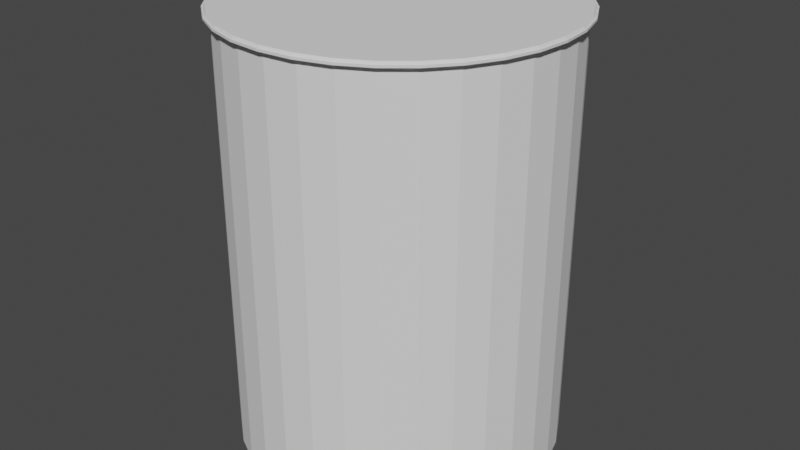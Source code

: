# Source: OilBarrel_1.blend  (saved by Blender 3.5.10; exported with 4.5.12 LTS)
import bpy
from mathutils import Matrix  # noqa: F401  (used for matrix-valued properties, if any)

bpy.ops.wm.read_factory_settings(use_empty=True)
scene = bpy.context.scene
scene.name = 'Scene'

# ---- collections
col_collection = bpy.data.collections.new('Collection'); scene.collection.children.link(col_collection)

# ---- world
world_world = bpy.data.worlds.new('World'); scene.world = world_world
world_world.use_nodes = True; world_world.node_tree.nodes.clear()
_N = world_world.node_tree.nodes; _L = world_world.node_tree.links
n0 = _N.new('ShaderNodeOutputWorld'); n0.name = 'World Output'; n0.location = (300, 300)
n1 = _N.new('ShaderNodeBackground'); n1.name = 'Background'; n1.location = (10, 300)
n1.inputs[0].default_value = (0.05088, 0.05088, 0.05088, 1.0)
_L.new(n1.outputs[0], n0.inputs[0])
n0.is_active_output = True
world_world.color = (0.05088, 0.05088, 0.05088)
world_world.use_sun_shadow = False
world_world.sun_shadow_jitter_overblur = 0.0

# ---- meshes
me_cylinder_002 = bpy.data.meshes.new('Cylinder.002')
me_cylinder_002.from_pydata([(0.0, 0.0, -1.0), (0.0, 0.0, 1.0), (0.0, 1.0, -1.0), (0.0, 1.0, 1.0), (0.1951, 0.9808, -1.0), (0.1951, 0.9808, 1.0), (0.3827, 0.9239, -1.0), (0.3827, 0.9239, 1.0), (0.5556, 0.8315, -1.0), (0.5556, 0.8315, 1.0), (0.7071, 0.7071, -1.0), (0.7071, 0.7071, 1.0), (0.8315, 0.5556, -1.0), (0.8315, 0.5556, 1.0), (0.9239, 0.3827, -1.0), (0.9239, 0.3827, 1.0), (0.9808, 0.1951, -1.0), (0.9808, 0.1951, 1.0), (1.0, 0.0, -1.0), (1.0, 0.0, 1.0), (0.9808, -0.1951, -1.0), (0.9808, -0.1951, 1.0), (0.9239, -0.3827, -1.0), (0.9239, -0.3827, 1.0), (0.8315, -0.5556, -1.0), (0.8315, -0.5556, 1.0), (0.7071, -0.7071, -1.0), (0.7071, -0.7071, 1.0), (0.5556, -0.8315, -1.0), (0.5556, -0.8315, 1.0), (0.3827, -0.9239, -1.0), (0.3827, -0.9239, 1.0), (0.1951, -0.9808, -1.0), (0.1951, -0.9808, 1.0), (0.0, -1.0, -1.0), (0.0, -1.0, 1.0), (-0.1951, -0.9808, -1.0), (-0.1951, -0.9808, 1.0), (-0.3827, -0.9239, -1.0), (-0.3827, -0.9239, 1.0), (-0.5556, -0.8315, -1.0), (-0.5556, -0.8315, 1.0), (-0.7071, -0.7071, -1.0), (-0.7071, -0.7071, 1.0), (-0.8315, -0.5556, -1.0), (-0.8315, -0.5556, 1.0), (-0.9239, -0.3827, -1.0), (-0.9239, -0.3827, 1.0), (-0.9808, -0.1951, -1.0), (-0.9808, -0.1951, 1.0), (-1.0, 0.0, -1.0), (-1.0, 0.0, 1.0), (-0.9808, 0.1951, -1.0), (-0.9808, 0.1951, 1.0), (-0.9239, 0.3827, -1.0), (-0.9239, 0.3827, 1.0), (-0.8315, 0.5556, -1.0), (-0.8315, 0.5556, 1.0), (-0.7071, 0.7071, -1.0), (-0.7071, 0.7071, 1.0), (-0.5556, 0.8315, -1.0), (-0.5556, 0.8315, 1.0), (-0.3827, 0.9239, -1.0), (-0.3827, 0.9239, 1.0), (-0.1951, 0.9808, -1.0), (-0.1951, 0.9808, 1.0), (0.0, 1.0, 0.9708), (0.1951, 0.9808, 0.9708), (0.3827, 0.9239, 0.9708), (0.5556, 0.8315, 0.9708), (0.7071, 0.7071, 0.9708), (0.8315, 0.5556, 0.9708), (0.9239, 0.3827, 0.9708), (0.9808, 0.1951, 0.9708), (1.0, 0.0, 0.9708), (0.9808, -0.1951, 0.9708), (0.9239, -0.3827, 0.9708), (0.8315, -0.5556, 0.9708), (0.7071, -0.7071, 0.9708), (0.5556, -0.8315, 0.9708), (0.3827, -0.9239, 0.9708), (0.1951, -0.9808, 0.9708), (0.0, -1.0, 0.9708), (-0.1951, -0.9808, 0.9708), (-0.3827, -0.9239, 0.9708), (-0.5556, -0.8315, 0.9708), (-0.7071, -0.7071, 0.9708), (-0.8315, -0.5556, 0.9708), (-0.9239, -0.3827, 0.9708), (-0.9808, -0.1951, 0.9708), (-1.0, 0.0, 0.9708), (-0.9808, 0.1951, 0.9708), (-0.9239, 0.3827, 0.9708), (-0.8315, 0.5556, 0.9708), (-0.7071, 0.7071, 0.9708), (-0.5556, 0.8315, 0.9708), (-0.3827, 0.9239, 0.9708), (-0.1951, 0.9808, 0.9708), (-0.7693, -0.6313, -1.0), (-0.7693, -0.6313, 1.0), (-0.7693, -0.6313, 0.9708), (0.1988, 0.9997, 1.0), (0.2028, 1.02, 0.9799), (0.0, 1.039, 0.9799), (0.0, 1.019, 1.0), (0.0, 1.039, 0.9909), (0.0, 1.019, 0.9708), (0.3901, 0.9417, 1.0), (0.3978, 0.9604, 0.9799), (0.5663, 0.8475, 1.0), (0.5775, 0.8643, 0.9799), (0.7207, 0.7207, 1.0), (0.735, 0.735, 0.9799), (0.8475, 0.5663, 1.0), (0.8643, 0.5775, 0.9799), (0.9417, 0.3901, 1.0), (0.9604, 0.3978, 0.9799), (0.9997, 0.1988, 1.0), (1.02, 0.2028, 0.9799), (1.019, 0.0, 1.0), (1.039, 0.0, 0.9799), (0.9997, -0.1988, 1.0), (1.02, -0.2028, 0.9799), (0.9417, -0.3901, 1.0), (0.9604, -0.3978, 0.9799), (0.8475, -0.5663, 1.0), (0.8643, -0.5775, 0.9799), (0.7207, -0.7207, 1.0), (0.735, -0.735, 0.9799), (0.5663, -0.8475, 1.0), (0.5775, -0.8643, 0.9799), (0.3901, -0.9417, 1.0), (0.3978, -0.9604, 0.9799), (0.1988, -0.9997, 1.0), (0.2028, -1.02, 0.9799), (0.0, -1.019, 1.0), (0.0, -1.039, 0.9799), (-0.1988, -0.9997, 1.0), (-0.2028, -1.02, 0.9799), (-0.3901, -0.9417, 1.0), (-0.3978, -0.9604, 0.9799), (-0.5663, -0.8475, 1.0), (-0.5775, -0.8643, 0.9799), (-0.7207, -0.7207, 1.0), (-0.735, -0.735, 0.9799), (-0.7843, -0.6436, 1.0), (-0.7998, -0.6564, 0.9799), (-0.9417, -0.3901, 1.0), (-0.9604, -0.3978, 0.9799), (-0.8643, -0.5775, 0.9799), (-0.8475, -0.5663, 1.0), (-0.9997, -0.1988, 1.0), (-1.02, -0.2028, 0.9799), (-1.019, 0.0, 1.0), (-1.039, 0.0, 0.9799), (-0.9997, 0.1988, 1.0), (-1.02, 0.2028, 0.9799), (-0.9417, 0.3901, 1.0), (-0.9604, 0.3978, 0.9799), (-0.8475, 0.5663, 1.0), (-0.8643, 0.5775, 0.9799), (-0.7207, 0.7207, 1.0), (-0.735, 0.735, 0.9799), (-0.5663, 0.8475, 1.0), (-0.5775, 0.8643, 0.9799), (-0.3901, 0.9417, 1.0), (-0.3978, 0.9604, 0.9799), (-0.1988, 0.9997, 1.0), (-0.2028, 1.02, 0.9799), (0.1988, 0.9997, 0.9708), (0.2028, 1.02, 0.9909), (0.3901, 0.9417, 0.9708), (0.3978, 0.9604, 0.9909), (0.5663, 0.8475, 0.9708), (0.5775, 0.8643, 0.9909), (0.7207, 0.7207, 0.9708), (0.735, 0.735, 0.9909), (0.8475, 0.5663, 0.9708), (0.8643, 0.5775, 0.9909), (0.9417, 0.3901, 0.9708), (0.9604, 0.3978, 0.9909), (0.9997, 0.1988, 0.9708), (1.02, 0.2028, 0.9909), (1.019, 0.0, 0.9708), (1.039, 0.0, 0.9909), (0.9997, -0.1988, 0.9708), (1.02, -0.2028, 0.9909), (0.9417, -0.3901, 0.9708), (0.9604, -0.3978, 0.9909), (0.8475, -0.5663, 0.9708), (0.8643, -0.5775, 0.9909), (0.7207, -0.7207, 0.9708), (0.735, -0.735, 0.9909), (0.5663, -0.8475, 0.9708), (0.5775, -0.8643, 0.9909), (0.3901, -0.9417, 0.9708), (0.3978, -0.9604, 0.9909), (0.1988, -0.9997, 0.9708), (0.2028, -1.02, 0.9909), (0.0, -1.019, 0.9708), (0.0, -1.039, 0.9909), (-0.1988, -0.9997, 0.9708), (-0.2028, -1.02, 0.9909), (-0.3901, -0.9417, 0.9708), (-0.3978, -0.9604, 0.9909), (-0.5663, -0.8475, 0.9708), (-0.5775, -0.8643, 0.9909), (-0.735, -0.735, 0.9909), (-0.7207, -0.7207, 0.9708), (-0.8475, -0.5663, 0.9708), (-0.8643, -0.5775, 0.9909), (-0.9417, -0.3901, 0.9708), (-0.9604, -0.3978, 0.9909), (-0.9997, -0.1988, 0.9708), (-1.02, -0.2028, 0.9909), (-1.019, 0.0, 0.9708), (-1.039, 0.0, 0.9909), (-0.9997, 0.1988, 0.9708), (-1.02, 0.2028, 0.9909), (-0.9417, 0.3901, 0.9708), (-0.9604, 0.3978, 0.9909), (-0.8475, 0.5663, 0.9708), (-0.8643, 0.5775, 0.9909), (-0.7207, 0.7207, 0.9708), (-0.735, 0.735, 0.9909), (-0.5663, 0.8475, 0.9708), (-0.5775, 0.8643, 0.9909), (-0.3901, 0.9417, 0.9708), (-0.3978, 0.9604, 0.9909), (-0.1988, 0.9997, 0.9708), (-0.2028, 1.02, 0.9909), (-0.7843, -0.6436, 0.9708), (-0.7998, -0.6564, 0.9909), (0.1951, 0.9808, -0.0146), (0.3827, 0.9239, -0.0146), (0.5556, 0.8315, -0.0146), (0.7071, 0.7071, -0.0146), (0.8315, 0.5556, -0.0146), (0.9239, 0.3827, -0.0146), (0.9808, 0.1951, -0.0146), (1.0, 0.0, -0.0146), (0.9808, -0.1951, -0.0146), (0.9239, -0.3827, -0.0146), (0.8315, -0.5556, -0.0146), (0.7071, -0.7071, -0.0146), (0.5556, -0.8315, -0.0146), (0.3827, -0.9239, -0.0146), (0.1951, -0.9808, -0.0146), (0.0, -1.0, -0.0146), (-0.1951, -0.9808, -0.0146), (-0.3827, -0.9239, -0.0146), (-0.5556, -0.8315, -0.0146), (-0.7071, -0.7071, -0.0146), (-0.8315, -0.5556, -0.0146), (-0.9239, -0.3827, -0.0146), (-0.9808, -0.1951, -0.0146), (-1.0, 0.0, -0.0146), (-0.9808, 0.1951, -0.0146), (-0.9239, 0.3827, -0.0146), (-0.8315, 0.5556, -0.0146), (-0.7071, 0.7071, -0.0146), (-0.5556, 0.8315, -0.0146), (-0.3827, 0.9239, -0.0146), (-0.1951, 0.9808, -0.0146), (0.0, 1.0, -0.0146), (-0.7693, -0.6313, -0.0146)], [], [(0, 2, 4), (1, 5, 3), (180, 116, 118, 182), (0, 4, 6), (1, 7, 5), (0, 6, 8), (1, 9, 7), (72, 71, 177, 179), (0, 8, 10), (1, 11, 9), (67, 66, 106, 169), (0, 10, 12), (1, 13, 11), (190, 126, 128, 192), (0, 12, 14), (1, 15, 13), (73, 72, 179, 181), (0, 14, 16), (1, 17, 15), (200, 136, 138, 202), (0, 16, 18), (1, 19, 17), (74, 73, 181, 183), (0, 18, 20), (1, 21, 19), (75, 74, 183, 185), (0, 20, 22), (1, 23, 21), (212, 148, 152, 214), (0, 22, 24), (1, 25, 23), (76, 75, 185, 187), (0, 24, 26), (1, 27, 25), (170, 102, 108, 172), (0, 26, 28), (1, 29, 27), (220, 158, 160, 222), (0, 28, 30), (1, 31, 29), (178, 114, 116, 180), (0, 30, 32), (1, 33, 31), (77, 76, 187, 189), (0, 32, 34), (1, 35, 33), (188, 124, 126, 190), (0, 34, 36), (1, 37, 35), (78, 77, 189, 191), (0, 36, 38), (1, 39, 37), (198, 134, 136, 200), (0, 38, 40), (1, 41, 39), (79, 78, 191, 193), (0, 40, 42), (1, 43, 41), (230, 168, 103, 105), (0, 42, 98, 44), (1, 45, 99, 43), (80, 79, 193, 195), (0, 44, 46), (1, 47, 45), (207, 144, 146, 232), (0, 46, 48), (1, 49, 47), (81, 80, 195, 197), (0, 48, 50), (1, 51, 49), (218, 156, 158, 220), (0, 50, 52), (1, 53, 51), (176, 112, 114, 178), (0, 52, 54), (1, 55, 53), (82, 81, 197, 199), (0, 54, 56), (1, 57, 55), (228, 166, 168, 230), (0, 56, 58), (1, 59, 57), (186, 122, 124, 188), (0, 58, 60), (1, 61, 59), (83, 82, 199, 201), (0, 60, 62), (1, 63, 61), (84, 83, 201, 203), (0, 62, 64), (1, 65, 63), (196, 132, 134, 198), (0, 64, 2), (1, 3, 65), (85, 84, 203, 205), (263, 97, 66, 264), (262, 96, 97, 263), (261, 95, 96, 262), (260, 94, 95, 261), (259, 93, 94, 260), (258, 92, 93, 259), (257, 91, 92, 258), (256, 90, 91, 257), (255, 89, 90, 256), (254, 88, 89, 255), (253, 87, 88, 254), (265, 100, 87, 253), (251, 85, 86, 252), (250, 84, 85, 251), (249, 83, 84, 250), (248, 82, 83, 249), (247, 81, 82, 248), (246, 80, 81, 247), (245, 79, 80, 246), (244, 78, 79, 245), (243, 77, 78, 244), (242, 76, 77, 243), (241, 75, 76, 242), (240, 74, 75, 241), (239, 73, 74, 240), (238, 72, 73, 239), (237, 71, 72, 238), (236, 70, 71, 237), (235, 69, 70, 236), (234, 68, 69, 235), (233, 67, 68, 234), (264, 66, 67, 233), (252, 86, 100, 265), (206, 142, 144, 207), (65, 3, 104, 167), (105, 103, 102, 170), (9, 11, 111, 109), (11, 13, 113, 111), (13, 15, 115, 113), (15, 17, 117, 115), (17, 19, 119, 117), (19, 21, 121, 119), (21, 23, 123, 121), (23, 25, 125, 123), (25, 27, 127, 125), (27, 29, 129, 127), (29, 31, 131, 129), (31, 33, 133, 131), (33, 35, 135, 133), (35, 37, 137, 135), (37, 39, 139, 137), (39, 41, 141, 139), (41, 43, 143, 141), (43, 99, 145, 143), (47, 49, 151, 147), (49, 51, 153, 151), (210, 149, 148, 212), (51, 53, 155, 153), (53, 55, 157, 155), (55, 57, 159, 157), (57, 59, 161, 159), (59, 61, 163, 161), (61, 63, 165, 163), (63, 65, 167, 165), (68, 67, 169, 171), (66, 97, 229, 106), (99, 45, 150, 145), (222, 160, 162, 224), (71, 70, 175, 177), (97, 96, 227, 229), (3, 5, 101, 104), (45, 47, 147, 150), (70, 69, 173, 175), (96, 95, 225, 227), (69, 68, 171, 173), (202, 138, 140, 204), (95, 94, 223, 225), (7, 9, 109, 107), (192, 128, 130, 194), (94, 93, 221, 223), (93, 92, 219, 221), (182, 118, 120, 184), (224, 162, 164, 226), (232, 146, 149, 210), (92, 91, 217, 219), (172, 108, 110, 174), (214, 152, 154, 216), (88, 87, 209, 211), (91, 90, 215, 217), (204, 140, 142, 206), (90, 89, 213, 215), (87, 100, 231, 209), (194, 130, 132, 196), (89, 88, 211, 213), (184, 120, 122, 186), (226, 164, 166, 228), (100, 86, 208, 231), (174, 110, 112, 176), (216, 154, 156, 218), (86, 85, 205, 208), (102, 103, 104, 101), (108, 102, 101, 107), (110, 108, 107, 109), (112, 110, 109, 111), (114, 112, 111, 113), (116, 114, 113, 115), (118, 116, 115, 117), (120, 118, 117, 119), (122, 120, 119, 121), (124, 122, 121, 123), (126, 124, 123, 125), (128, 126, 125, 127), (130, 128, 127, 129), (132, 130, 129, 131), (134, 132, 131, 133), (136, 134, 133, 135), (138, 136, 135, 137), (140, 138, 137, 139), (142, 140, 139, 141), (144, 142, 141, 143), (146, 144, 143, 145), (148, 149, 150, 147), (152, 148, 147, 151), (154, 152, 151, 153), (156, 154, 153, 155), (158, 156, 155, 157), (160, 158, 157, 159), (162, 160, 159, 161), (164, 162, 161, 163), (166, 164, 163, 165), (168, 166, 165, 167), (103, 168, 167, 104), (230, 105, 106, 229), (228, 230, 229, 227), (226, 228, 227, 225), (224, 226, 225, 223), (222, 224, 223, 221), (220, 222, 221, 219), (218, 220, 219, 217), (216, 218, 217, 215), (214, 216, 215, 213), (212, 214, 213, 211), (210, 212, 211, 209), (232, 210, 209, 231), (206, 207, 208, 205), (204, 206, 205, 203), (202, 204, 203, 201), (200, 202, 201, 199), (198, 200, 199, 197), (196, 198, 197, 195), (194, 196, 195, 193), (192, 194, 193, 191), (190, 192, 191, 189), (188, 190, 189, 187), (186, 188, 187, 185), (184, 186, 185, 183), (182, 184, 183, 181), (180, 182, 181, 179), (178, 180, 179, 177), (176, 178, 177, 175), (174, 176, 175, 173), (172, 174, 173, 171), (170, 172, 171, 169), (105, 170, 169, 106), (149, 146, 145, 150), (207, 232, 231, 208), (5, 7, 107, 101), (42, 252, 265, 98), (2, 264, 233, 4), (4, 233, 234, 6), (6, 234, 235, 8), (8, 235, 236, 10), (10, 236, 237, 12), (12, 237, 238, 14), (14, 238, 239, 16), (16, 239, 240, 18), (18, 240, 241, 20), (20, 241, 242, 22), (22, 242, 243, 24), (24, 243, 244, 26), (26, 244, 245, 28), (28, 245, 246, 30), (30, 246, 247, 32), (32, 247, 248, 34), (34, 248, 249, 36), (36, 249, 250, 38), (38, 250, 251, 40), (40, 251, 252, 42), (98, 265, 253, 44), (44, 253, 254, 46), (46, 254, 255, 48), (48, 255, 256, 50), (50, 256, 257, 52), (52, 257, 258, 54), (54, 258, 259, 56), (56, 259, 260, 58), (58, 260, 261, 60), (60, 261, 262, 62), (62, 262, 263, 64), (64, 263, 264, 2)])
_uv = me_cylinder_002.uv_layers.new(name='UVMap')
_uv.uv.foreach_set('vector', [0.75, 0.25, 0.75, 0.49, 0.7968, 0.4854, 0.25, 0.25, 0.2968, 0.4854, 0.25, 0.49, 0.8125, 0.9977, 0.8125, 0.995, 0.7812, 0.995, 0.7812, 0.9977, 0.75, 0.25, 0.7968, 0.4854, 0.8418, 0.4717, 0.25, 0.25, 0.3418, 0.4717, 0.2968, 0.4854, 0.75, 0.25, 0.8418, 0.4717, 0.8833, 0.4496, 0.25, 0.25, 0.3833, 0.4496, 0.3418, 0.4717, 0.8125, 0.9927, 0.8438, 0.9927, 0.8438, 0.9927, 0.8125, 0.9927, 0.75, 0.25, 0.8833, 0.4496, 0.9197, 0.4197, 0.25, 0.25, 0.4197, 0.4197, 0.3833, 0.4496, 0.9688, 0.9927, 1.0, 0.9927, 1.0, 0.9927, 0.9688, 0.9927, 0.75, 0.25, 0.9197, 0.4197, 0.9496, 0.3833, 0.25, 0.25, 0.4496, 0.3833, 0.4197, 0.4197, 0.6562, 0.9977, 0.6562, 0.995, 0.625, 0.995, 0.625, 0.9977, 0.75, 0.25, 0.9496, 0.3833, 0.9717, 0.3418, 0.25, 0.25, 0.4717, 0.3418, 0.4496, 0.3833, 0.7812, 0.9927, 0.8125, 0.9927, 0.8125, 0.9927, 0.7812, 0.9927, 0.75, 0.25, 0.9717, 0.3418, 0.9854, 0.2968, 0.25, 0.25, 0.4854, 0.2968, 0.4717, 0.3418, 0.5, 0.9977, 0.5, 0.995, 0.4688, 0.995, 0.4688, 0.9977, 0.75, 0.25, 0.9854, 0.2968, 0.99, 0.25, 0.25, 0.25, 0.49, 0.25, 0.4854, 0.2968, 0.75, 0.9927, 0.7812, 0.9927, 0.7812, 0.9927, 0.75, 0.9927, 0.75, 0.25, 0.99, 0.25, 0.9854, 0.2032, 0.25, 0.25, 0.4854, 0.2032, 0.49, 0.25, 0.7188, 0.9927, 0.75, 0.9927, 0.75, 0.9927, 0.7188, 0.9927, 0.75, 0.25, 0.9854, 0.2032, 0.9717, 0.1582, 0.25, 0.25, 0.4717, 0.1582, 0.4854, 0.2032, 0.3125, 0.9977, 0.3125, 0.995, 0.2812, 0.995, 0.2812, 0.9977, 0.75, 0.25, 0.9717, 0.1582, 0.9496, 0.1167, 0.25, 0.25, 0.4496, 0.1167, 0.4717, 0.1582, 0.6875, 0.9927, 0.7188, 0.9927, 0.7188, 0.9927, 0.6875, 0.9927, 0.75, 0.25, 0.9496, 0.1167, 0.9197, 0.08029, 0.25, 0.25, 0.4197, 0.08029, 0.4496, 0.1167, 0.9688, 0.9977, 0.9687, 0.995, 0.9375, 0.995, 0.9375, 0.9977, 0.75, 0.25, 0.9197, 0.08029, 0.8833, 0.05045, 0.25, 0.25, 0.3833, 0.05045, 0.4197, 0.08029, 0.1875, 0.9977, 0.1875, 0.995, 0.1562, 0.995, 0.1562, 0.9977, 0.75, 0.25, 0.8833, 0.05045, 0.8418, 0.02827, 0.25, 0.25, 0.3418, 0.02827, 0.3833, 0.05045, 0.8438, 0.9977, 0.8437, 0.995, 0.8125, 0.995, 0.8125, 0.9977, 0.75, 0.25, 0.8418, 0.02827, 0.7968, 0.01461, 0.25, 0.25, 0.2968, 0.01461, 0.3418, 0.02827, 0.6562, 0.9927, 0.6875, 0.9927, 0.6875, 0.9927, 0.6562, 0.9927, 0.75, 0.25, 0.7968, 0.01461, 0.75, 0.01, 0.25, 0.25, 0.25, 0.01, 0.2968, 0.01461, 0.6875, 0.9977, 0.6875, 0.995, 0.6562, 0.995, 0.6562, 0.9977, 0.75, 0.25, 0.75, 0.01, 0.7032, 0.01461, 0.25, 0.25, 0.2032, 0.01461, 0.25, 0.01, 0.625, 0.9927, 0.6562, 0.9927, 0.6562, 0.9927, 0.625, 0.9927, 0.75, 0.25, 0.7032, 0.01461, 0.6582, 0.02827, 0.25, 0.25, 0.1582, 0.02827, 0.2032, 0.01461, 0.5312, 0.9977, 0.5312, 0.995, 0.5, 0.995, 0.5, 0.9977, 0.75, 0.25, 0.6582, 0.02827, 0.6167, 0.05045, 0.25, 0.25, 0.1167, 0.05045, 0.1582, 0.02827, 0.5938, 0.9927, 0.625, 0.9927, 0.625, 0.9927, 0.5938, 0.9927, 0.75, 0.25, 0.6167, 0.05045, 0.5803, 0.08029, 0.25, 0.25, 0.08029, 0.08029, 0.1167, 0.05045, 0.03125, 0.9977, 0.03125, 0.995, 0.0, 0.995, 0.0, 0.9977, 0.75, 0.25, 0.5803, 0.08029, 0.5654, 0.09848, 0.5504, 0.1167, 0.25, 0.25, 0.05045, 0.1167, 0.06537, 0.09848, 0.08029, 0.08029, 0.5625, 0.9927, 0.5938, 0.9927, 0.5938, 0.9927, 0.5625, 0.9927, 0.75, 0.25, 0.5504, 0.1167, 0.5283, 0.1582, 0.25, 0.25, 0.02827, 0.1582, 0.05045, 0.1167, 0.375, 0.9977, 0.375, 0.995, 0.3594, 0.995, 0.3594, 0.9977, 0.75, 0.25, 0.5283, 0.1582, 0.5146, 0.2032, 0.25, 0.25, 0.01461, 0.2032, 0.02827, 0.1582, 0.5312, 0.9927, 0.5625, 0.9927, 0.5625, 0.9927, 0.5312, 0.9927, 0.75, 0.25, 0.5146, 0.2032, 0.51, 0.25, 0.25, 0.25, 0.01, 0.25, 0.01461, 0.2032, 0.2188, 0.9977, 0.2188, 0.995, 0.1875, 0.995, 0.1875, 0.9977, 0.75, 0.25, 0.51, 0.25, 0.5146, 0.2968, 0.25, 0.25, 0.01461, 0.2968, 0.01, 0.25, 0.875, 0.9977, 0.875, 0.995, 0.8438, 0.995, 0.8437, 0.9977, 0.75, 0.25, 0.5146, 0.2968, 0.5283, 0.3418, 0.25, 0.25, 0.02827, 0.3418, 0.01461, 0.2968, 0.5, 0.9927, 0.5312, 0.9927, 0.5312, 0.9927, 0.5, 0.9927, 0.75, 0.25, 0.5283, 0.3418, 0.5504, 0.3833, 0.25, 0.25, 0.05045, 0.3833, 0.02827, 0.3418, 0.0625, 0.9977, 0.0625, 0.995, 0.03125, 0.995, 0.03125, 0.9977, 0.75, 0.25, 0.5504, 0.3833, 0.5803, 0.4197, 0.25, 0.25, 0.08029, 0.4197, 0.05045, 0.3833, 0.7188, 0.9977, 0.7188, 0.995, 0.6875, 0.995, 0.6875, 0.9977, 0.75, 0.25, 0.5803, 0.4197, 0.6167, 0.4496, 0.25, 0.25, 0.1167, 0.4496, 0.08029, 0.4197, 0.4688, 0.9927, 0.5, 0.9927, 0.5, 0.9927, 0.4688, 0.9927, 0.75, 0.25, 0.6167, 0.4496, 0.6582, 0.4717, 0.25, 0.25, 0.1582, 0.4717, 0.1167, 0.4496, 0.4375, 0.9927, 0.4688, 0.9927, 0.4688, 0.9927, 0.4375, 0.9927, 0.75, 0.25, 0.6582, 0.4717, 0.7032, 0.4854, 0.25, 0.25, 0.2032, 0.4854, 0.1582, 0.4717, 0.5625, 0.9977, 0.5625, 0.995, 0.5312, 0.995, 0.5312, 0.9977, 0.75, 0.25, 0.7032, 0.4854, 0.75, 0.49, 0.25, 0.25, 0.25, 0.49, 0.2032, 0.4854, 0.4062, 0.9927, 0.4375, 0.9927, 0.4375, 0.9927, 0.4062, 0.9927, 0.03125, 0.7463, 0.03125, 0.9927, 0.0, 0.9927, 0.0, 0.7463, 0.0625, 0.7463, 0.0625, 0.9927, 0.03125, 0.9927, 0.03125, 0.7463, 0.09375, 0.7463, 0.09375, 0.9927, 0.0625, 0.9927, 0.0625, 0.7463, 0.125, 0.7463, 0.125, 0.9927, 0.09375, 0.9927, 0.09375, 0.7463, 0.1562, 0.7463, 0.1562, 0.9927, 0.125, 0.9927, 0.125, 0.7463, 0.1875, 0.7463, 0.1875, 0.9927, 0.1562, 0.9927, 0.1562, 0.7463, 0.2188, 0.7463, 0.2188, 0.9927, 0.1875, 0.9927, 0.1875, 0.7463, 0.25, 0.7463, 0.25, 0.9927, 0.2188, 0.9927, 0.2188, 0.7463, 0.2812, 0.7463, 0.2812, 0.9927, 0.25, 0.9927, 0.25, 0.7463, 0.3125, 0.7463, 0.3125, 0.9927, 0.2812, 0.9927, 0.2812, 0.7463, 0.3438, 0.7463, 0.3438, 0.9927, 0.3125, 0.9927, 0.3125, 0.7463, 0.3594, 0.7463, 0.3594, 0.9927, 0.3438, 0.9927, 0.3438, 0.7463, 0.4062, 0.7463, 0.4062, 0.9927, 0.375, 0.9927, 0.375, 0.7463, 0.4375, 0.7463, 0.4375, 0.9927, 0.4062, 0.9927, 0.4062, 0.7463, 0.4688, 0.7463, 0.4688, 0.9927, 0.4375, 0.9927, 0.4375, 0.7463, 0.5, 0.7463, 0.5, 0.9927, 0.4688, 0.9927, 0.4688, 0.7463, 0.5312, 0.7463, 0.5312, 0.9927, 0.5, 0.9927, 0.5, 0.7463, 0.5625, 0.7463, 0.5625, 0.9927, 0.5312, 0.9927, 0.5312, 0.7463, 0.5938, 0.7463, 0.5938, 0.9927, 0.5625, 0.9927, 0.5625, 0.7463, 0.625, 0.7463, 0.625, 0.9927, 0.5938, 0.9927, 0.5938, 0.7463, 0.6562, 0.7463, 0.6562, 0.9927, 0.625, 0.9927, 0.625, 0.7463, 0.6875, 0.7463, 0.6875, 0.9927, 0.6562, 0.9927, 0.6562, 0.7463, 0.7188, 0.7463, 0.7188, 0.9927, 0.6875, 0.9927, 0.6875, 0.7463, 0.75, 0.7463, 0.75, 0.9927, 0.7188, 0.9927, 0.7188, 0.7463, 0.7812, 0.7463, 0.7812, 0.9927, 0.75, 0.9927, 0.75, 0.7463, 0.8125, 0.7463, 0.8125, 0.9927, 0.7812, 0.9927, 0.7812, 0.7463, 0.8438, 0.7463, 0.8438, 0.9927, 0.8125, 0.9927, 0.8125, 0.7463, 0.875, 0.7463, 0.875, 0.9927, 0.8438, 0.9927, 0.8438, 0.7463, 0.9062, 0.7463, 0.9062, 0.9927, 0.875, 0.9927, 0.875, 0.7463, 0.9375, 0.7463, 0.9375, 0.9927, 0.9062, 0.9927, 0.9062, 0.7463, 0.9688, 0.7463, 0.9688, 0.9927, 0.9375, 0.9927, 0.9375, 0.7463, 1.0, 0.7463, 1.0, 0.9927, 0.9688, 0.9927, 0.9688, 0.7463, 0.375, 0.7463, 0.375, 0.9927, 0.3594, 0.9927, 0.3594, 0.7463, 0.4062, 0.9977, 0.4062, 0.995, 0.375, 0.995, 0.375, 0.9977, 0.2032, 0.4854, 0.25, 0.49, 0.25, 0.49, 0.2032, 0.4854, 1.0, 0.9977, 1.0, 0.995, 0.9688, 0.995, 0.9687, 0.9977, 0.3833, 0.4496, 0.4197, 0.4197, 0.4197, 0.4197, 0.3833, 0.4496, 0.4197, 0.4197, 0.4496, 0.3833, 0.4496, 0.3833, 0.4197, 0.4197, 0.4496, 0.3833, 0.4717, 0.3418, 0.4717, 0.3418, 0.4496, 0.3833, 0.4717, 0.3418, 0.4854, 0.2968, 0.4854, 0.2968, 0.4717, 0.3418, 0.4854, 0.2968, 0.49, 0.25, 0.49, 0.25, 0.4854, 0.2968, 0.49, 0.25, 0.4854, 0.2032, 0.4854, 0.2032, 0.49, 0.25, 0.4854, 0.2032, 0.4717, 0.1582, 0.4717, 0.1582, 0.4854, 0.2032, 0.4717, 0.1582, 0.4496, 0.1167, 0.4496, 0.1167, 0.4717, 0.1582, 0.4496, 0.1167, 0.4197, 0.08029, 0.4197, 0.08029, 0.4496, 0.1167, 0.4197, 0.08029, 0.3833, 0.05045, 0.3833, 0.05045, 0.4197, 0.08029, 0.3833, 0.05045, 0.3418, 0.02827, 0.3418, 0.02827, 0.3833, 0.05045, 0.3418, 0.02827, 0.2968, 0.01461, 0.2968, 0.01461, 0.3418, 0.02827, 0.2968, 0.01461, 0.25, 0.01, 0.25, 0.01, 0.2968, 0.01461, 0.25, 0.01, 0.2032, 0.01461, 0.2032, 0.01461, 0.25, 0.01, 0.2032, 0.01461, 0.1582, 0.02827, 0.1582, 0.02827, 0.2032, 0.01461, 0.1582, 0.02827, 0.1167, 0.05045, 0.1167, 0.05045, 0.1582, 0.02827, 0.1167, 0.05045, 0.08029, 0.08029, 0.08029, 0.08029, 0.1167, 0.05045, 0.08029, 0.08029, 0.06537, 0.09848, 0.06537, 0.09848, 0.08029, 0.08029, 0.02827, 0.1582, 0.01461, 0.2032, 0.01461, 0.2032, 0.02827, 0.1582, 0.01461, 0.2032, 0.01, 0.25, 0.01, 0.25, 0.01461, 0.2032, 0.3438, 0.9977, 0.3438, 0.995, 0.3125, 0.995, 0.3125, 0.9977, 0.01, 0.25, 0.01461, 0.2968, 0.01461, 0.2968, 0.01, 0.25, 0.01461, 0.2968, 0.02827, 0.3418, 0.02827, 0.3418, 0.01461, 0.2968, 0.02827, 0.3418, 0.05045, 0.3833, 0.05045, 0.3833, 0.02827, 0.3418, 0.05045, 0.3833, 0.08029, 0.4197, 0.08029, 0.4197, 0.05045, 0.3833, 0.08029, 0.4197, 0.1167, 0.4496, 0.1167, 0.4496, 0.08029, 0.4197, 0.1167, 0.4496, 0.1582, 0.4717, 0.1582, 0.4717, 0.1167, 0.4496, 0.1582, 0.4717, 0.2032, 0.4854, 0.2032, 0.4854, 0.1582, 0.4717, 0.9375, 0.9927, 0.9688, 0.9927, 0.9688, 0.9927, 0.9375, 0.9927, 0.0, 0.9927, 0.03125, 0.9927, 0.03125, 0.9927, 0.0, 0.9927, 0.06537, 0.09848, 0.05045, 0.1167, 0.05045, 0.1167, 0.06537, 0.09848, 0.1562, 0.9977, 0.1562, 0.995, 0.125, 0.995, 0.125, 0.9977, 0.8438, 0.9927, 0.875, 0.9927, 0.875, 0.9927, 0.8438, 0.9927, 0.03125, 0.9927, 0.0625, 0.9927, 0.0625, 0.9927, 0.03125, 0.9927, 0.25, 0.49, 0.2968, 0.4854, 0.2968, 0.4854, 0.25, 0.49, 0.05045, 0.1167, 0.02827, 0.1582, 0.02827, 0.1582, 0.05045, 0.1167, 0.875, 0.9927, 0.9062, 0.9927, 0.9062, 0.9927, 0.875, 0.9927, 0.0625, 0.9927, 0.09375, 0.9927, 0.09375, 0.9927, 0.0625, 0.9927, 0.9062, 0.9927, 0.9375, 0.9927, 0.9375, 0.9927, 0.9062, 0.9927, 0.4688, 0.9977, 0.4688, 0.995, 0.4375, 0.995, 0.4375, 0.9977, 0.09375, 0.9927, 0.125, 0.9927, 0.125, 0.9927, 0.09375, 0.9927, 0.3418, 0.4717, 0.3833, 0.4496, 0.3833, 0.4496, 0.3418, 0.4717, 0.625, 0.9977, 0.625, 0.995, 0.5938, 0.995, 0.5938, 0.9977, 0.125, 0.9927, 0.1562, 0.9927, 0.1562, 0.9927, 0.125, 0.9927, 0.1562, 0.9927, 0.1875, 0.9927, 0.1875, 0.9927, 0.1562, 0.9927, 0.7812, 0.9977, 0.7812, 0.995, 0.75, 0.995, 0.75, 0.9977, 0.125, 0.9977, 0.125, 0.995, 0.09375, 0.995, 0.09375, 0.9977, 0.3594, 0.9977, 0.3594, 0.995, 0.3438, 0.995, 0.3438, 0.9977, 0.1875, 0.9927, 0.2188, 0.9927, 0.2188, 0.9927, 0.1875, 0.9927, 0.9375, 0.9977, 0.9375, 0.995, 0.9062, 0.995, 0.9062, 0.9977, 0.2812, 0.9977, 0.2812, 0.995, 0.25, 0.995, 0.25, 0.9977, 0.3125, 0.9927, 0.3438, 0.9927, 0.3438, 0.9927, 0.3125, 0.9927, 0.2188, 0.9927, 0.25, 0.9927, 0.25, 0.9927, 0.2188, 0.9927, 0.4375, 0.9977, 0.4375, 0.995, 0.4062, 0.995, 0.4062, 0.9977, 0.25, 0.9927, 0.2812, 0.9927, 0.2812, 0.9927, 0.25, 0.9927, 0.3438, 0.9927, 0.3594, 0.9927, 0.3594, 0.9927, 0.3438, 0.9927, 0.5938, 0.9977, 0.5938, 0.995, 0.5625, 0.995, 0.5625, 0.9977, 0.2812, 0.9927, 0.3125, 0.9927, 0.3125, 0.9927, 0.2812, 0.9927, 0.75, 0.9977, 0.75, 0.995, 0.7188, 0.995, 0.7188, 0.9977, 0.09375, 0.9977, 0.09375, 0.995, 0.0625, 0.995, 0.0625, 0.9977, 0.3594, 0.9927, 0.375, 0.9927, 0.375, 0.9927, 0.3594, 0.9927, 0.9062, 0.9977, 0.9062, 0.995, 0.875, 0.995, 0.875, 0.9977, 0.25, 0.9977, 0.25, 0.995, 0.2188, 0.995, 0.2188, 0.9977, 0.375, 0.9927, 0.4062, 0.9927, 0.4062, 0.9927, 0.375, 0.9927, 0.2968, 0.4854, 0.25, 0.49, 0.25, 0.49, 0.2968, 0.4854, 0.3418, 0.4717, 0.2968, 0.4854, 0.2968, 0.4854, 0.3418, 0.4717, 0.3833, 0.4496, 0.3418, 0.4717, 0.3418, 0.4717, 0.3833, 0.4496, 0.4197, 0.4197, 0.3833, 0.4496, 0.3833, 0.4496, 0.4197, 0.4197, 0.4496, 0.3833, 0.4197, 0.4197, 0.4197, 0.4197, 0.4496, 0.3833, 0.4717, 0.3418, 0.4496, 0.3833, 0.4496, 0.3833, 0.4717, 0.3418, 0.4854, 0.2968, 0.4717, 0.3418, 0.4717, 0.3418, 0.4854, 0.2968, 0.49, 0.25, 0.4854, 0.2968, 0.4854, 0.2968, 0.49, 0.25, 0.4854, 0.2032, 0.49, 0.25, 0.49, 0.25, 0.4854, 0.2032, 0.4717, 0.1582, 0.4854, 0.2032, 0.4854, 0.2032, 0.4717, 0.1582, 0.4496, 0.1167, 0.4717, 0.1582, 0.4717, 0.1582, 0.4496, 0.1167, 0.4197, 0.08029, 0.4496, 0.1167, 0.4496, 0.1167, 0.4197, 0.08029, 0.3833, 0.05045, 0.4197, 0.08029, 0.4197, 0.08029, 0.3833, 0.05045, 0.3418, 0.02827, 0.3833, 0.05045, 0.3833, 0.05045, 0.3418, 0.02827, 0.2968, 0.01461, 0.3418, 0.02827, 0.3418, 0.02827, 0.2968, 0.01461, 0.25, 0.01, 0.2968, 0.01461, 0.2968, 0.01461, 0.25, 0.01, 0.2032, 0.01461, 0.25, 0.01, 0.25, 0.01, 0.2032, 0.01461, 0.1582, 0.02827, 0.2032, 0.01461, 0.2032, 0.01461, 0.1582, 0.02827, 0.1167, 0.05045, 0.1582, 0.02827, 0.1582, 0.02827, 0.1167, 0.05045, 0.08029, 0.08029, 0.1167, 0.05045, 0.1167, 0.05045, 0.08029, 0.08029, 0.06537, 0.09848, 0.08029, 0.08029, 0.08029, 0.08029, 0.06537, 0.09848, 0.02827, 0.1582, 0.05045, 0.1167, 0.05045, 0.1167, 0.02827, 0.1582, 0.01461, 0.2032, 0.02827, 0.1582, 0.02827, 0.1582, 0.01461, 0.2032, 0.01, 0.25, 0.01461, 0.2032, 0.01461, 0.2032, 0.01, 0.25, 0.01461, 0.2968, 0.01, 0.25, 0.01, 0.25, 0.01461, 0.2968, 0.02827, 0.3418, 0.01461, 0.2968, 0.01461, 0.2968, 0.02827, 0.3418, 0.05045, 0.3833, 0.02827, 0.3418, 0.02827, 0.3418, 0.05045, 0.3833, 0.08029, 0.4197, 0.05045, 0.3833, 0.05045, 0.3833, 0.08029, 0.4197, 0.1167, 0.4496, 0.08029, 0.4197, 0.08029, 0.4197, 0.1167, 0.4496, 0.1582, 0.4717, 0.1167, 0.4496, 0.1167, 0.4496, 0.1582, 0.4717, 0.2032, 0.4854, 0.1582, 0.4717, 0.1582, 0.4717, 0.2032, 0.4854, 0.25, 0.49, 0.2032, 0.4854, 0.2032, 0.4854, 0.25, 0.49, 0.03125, 0.9977, 0.0, 0.9977, 0.0, 0.9927, 0.03125, 0.9927, 0.0625, 0.9977, 0.03125, 0.9977, 0.03125, 0.9927, 0.0625, 0.9927, 0.09375, 0.9977, 0.0625, 0.9977, 0.0625, 0.9927, 0.09375, 0.9927, 0.125, 0.9977, 0.09375, 0.9977, 0.09375, 0.9927, 0.125, 0.9927, 0.1562, 0.9977, 0.125, 0.9977, 0.125, 0.9927, 0.1562, 0.9927, 0.1875, 0.9977, 0.1562, 0.9977, 0.1562, 0.9927, 0.1875, 0.9927, 0.2188, 0.9977, 0.1875, 0.9977, 0.1875, 0.9927, 0.2188, 0.9927, 0.25, 0.9977, 0.2188, 0.9977, 0.2188, 0.9927, 0.25, 0.9927, 0.2812, 0.9977, 0.25, 0.9977, 0.25, 0.9927, 0.2812, 0.9927, 0.3125, 0.9977, 0.2812, 0.9977, 0.2812, 0.9927, 0.3125, 0.9927, 0.3438, 0.9977, 0.3125, 0.9977, 0.3125, 0.9927, 0.3438, 0.9927, 0.3594, 0.9977, 0.3438, 0.9977, 0.3438, 0.9927, 0.3594, 0.9927, 0.4062, 0.9977, 0.375, 0.9977, 0.375, 0.9927, 0.4062, 0.9927, 0.4375, 0.9977, 0.4062, 0.9977, 0.4062, 0.9927, 0.4375, 0.9927, 0.4688, 0.9977, 0.4375, 0.9977, 0.4375, 0.9927, 0.4688, 0.9927, 0.5, 0.9977, 0.4688, 0.9977, 0.4688, 0.9927, 0.5, 0.9927, 0.5312, 0.9977, 0.5, 0.9977, 0.5, 0.9927, 0.5312, 0.9927, 0.5625, 0.9977, 0.5312, 0.9977, 0.5312, 0.9927, 0.5625, 0.9927, 0.5938, 0.9977, 0.5625, 0.9977, 0.5625, 0.9927, 0.5938, 0.9927, 0.625, 0.9977, 0.5938, 0.9977, 0.5938, 0.9927, 0.625, 0.9927, 0.6562, 0.9977, 0.625, 0.9977, 0.625, 0.9927, 0.6562, 0.9927, 0.6875, 0.9977, 0.6562, 0.9977, 0.6562, 0.9927, 0.6875, 0.9927, 0.7188, 0.9977, 0.6875, 0.9977, 0.6875, 0.9927, 0.7188, 0.9927, 0.75, 0.9977, 0.7188, 0.9977, 0.7188, 0.9927, 0.75, 0.9927, 0.7812, 0.9977, 0.75, 0.9977, 0.75, 0.9927, 0.7812, 0.9927, 0.8125, 0.9977, 0.7812, 0.9977, 0.7812, 0.9927, 0.8125, 0.9927, 0.8438, 0.9977, 0.8125, 0.9977, 0.8125, 0.9927, 0.8438, 0.9927, 0.875, 0.9977, 0.8437, 0.9977, 0.8438, 0.9927, 0.875, 0.9927, 0.9062, 0.9977, 0.875, 0.9977, 0.875, 0.9927, 0.9062, 0.9927, 0.9375, 0.9977, 0.9062, 0.9977, 0.9062, 0.9927, 0.9375, 0.9927, 0.9688, 0.9977, 0.9375, 0.9977, 0.9375, 0.9927, 0.9688, 0.9927, 1.0, 0.9977, 0.9687, 0.9977, 0.9688, 0.9927, 1.0, 0.9927, 0.05045, 0.1167, 0.06537, 0.09848, 0.06537, 0.09848, 0.05045, 0.1167, 0.375, 0.9977, 0.3594, 0.9977, 0.3594, 0.9927, 0.375, 0.9927, 0.2968, 0.4854, 0.3418, 0.4717, 0.3418, 0.4717, 0.2968, 0.4854, 0.375, 0.5, 0.375, 0.7463, 0.3594, 0.7463, 0.3594, 0.5, 1.0, 0.5, 1.0, 0.7463, 0.9688, 0.7463, 0.9688, 0.5, 0.9688, 0.5, 0.9688, 0.7463, 0.9375, 0.7463, 0.9375, 0.5, 0.9375, 0.5, 0.9375, 0.7463, 0.9062, 0.7463, 0.9062, 0.5, 0.9062, 0.5, 0.9062, 0.7463, 0.875, 0.7463, 0.875, 0.5, 0.875, 0.5, 0.875, 0.7463, 0.8438, 0.7463, 0.8438, 0.5, 0.8438, 0.5, 0.8438, 0.7463, 0.8125, 0.7463, 0.8125, 0.5, 0.8125, 0.5, 0.8125, 0.7463, 0.7812, 0.7463, 0.7812, 0.5, 0.7812, 0.5, 0.7812, 0.7463, 0.75, 0.7463, 0.75, 0.5, 0.75, 0.5, 0.75, 0.7463, 0.7188, 0.7463, 0.7188, 0.5, 0.7188, 0.5, 0.7188, 0.7463, 0.6875, 0.7463, 0.6875, 0.5, 0.6875, 0.5, 0.6875, 0.7463, 0.6562, 0.7463, 0.6562, 0.5, 0.6562, 0.5, 0.6562, 0.7463, 0.625, 0.7463, 0.625, 0.5, 0.625, 0.5, 0.625, 0.7463, 0.5938, 0.7463, 0.5938, 0.5, 0.5938, 0.5, 0.5938, 0.7463, 0.5625, 0.7463, 0.5625, 0.5, 0.5625, 0.5, 0.5625, 0.7463, 0.5312, 0.7463, 0.5312, 0.5, 0.5312, 0.5, 0.5312, 0.7463, 0.5, 0.7463, 0.5, 0.5, 0.5, 0.5, 0.5, 0.7463, 0.4688, 0.7463, 0.4688, 0.5, 0.4688, 0.5, 0.4688, 0.7463, 0.4375, 0.7463, 0.4375, 0.5, 0.4375, 0.5, 0.4375, 0.7463, 0.4062, 0.7463, 0.4062, 0.5, 0.4062, 0.5, 0.4062, 0.7463, 0.375, 0.7463, 0.375, 0.5, 0.3594, 0.5, 0.3594, 0.7463, 0.3438, 0.7463, 0.3438, 0.5, 0.3438, 0.5, 0.3438, 0.7463, 0.3125, 0.7463, 0.3125, 0.5, 0.3125, 0.5, 0.3125, 0.7463, 0.2812, 0.7463, 0.2812, 0.5, 0.2812, 0.5, 0.2812, 0.7463, 0.25, 0.7463, 0.25, 0.5, 0.25, 0.5, 0.25, 0.7463, 0.2188, 0.7463, 0.2188, 0.5, 0.2188, 0.5, 0.2188, 0.7463, 0.1875, 0.7463, 0.1875, 0.5, 0.1875, 0.5, 0.1875, 0.7463, 0.1562, 0.7463, 0.1562, 0.5, 0.1562, 0.5, 0.1562, 0.7463, 0.125, 0.7463, 0.125, 0.5, 0.125, 0.5, 0.125, 0.7463, 0.09375, 0.7463, 0.09375, 0.5, 0.09375, 0.5, 0.09375, 0.7463, 0.0625, 0.7463, 0.0625, 0.5, 0.0625, 0.5, 0.0625, 0.7463, 0.03125, 0.7463, 0.03125, 0.5, 0.03125, 0.5, 0.03125, 0.7463, 0.0, 0.7463, 0.0, 0.5])
me_cylinder_002.update()

# ---- objects
ob_cylinder_001 = bpy.data.objects.new('Cylinder.001', me_cylinder_002)

# ---- transforms, parenting, visibility, modifiers, constraints
ob_cylinder_001.location = (0.0, 0.0, 0.0)
ob_cylinder_001.scale = (1.0, 1.0, 1.34)

# ---- collection membership
col_collection.objects.link(ob_cylinder_001)

# ---- scene / render settings (as saved in the file)
scene.frame_start = 1; scene.frame_end = 250; scene.frame_set(153)
scene.render.engine = 'BLENDER_EEVEE_NEXT'
scene.cycles.sampling_pattern = 'TABULATED_SOBOL'
scene.view_settings.view_transform = 'Filmic'
bpy.context.view_layer.update()

# ---- added for rendering (the .blend has no active camera and no usable light): camera, sun
cam_auto = bpy.data.cameras.new('AutoCamera')
cam_auto.lens = 50.0
cam_auto.sensor_width = 36.0
cam_auto.clip_end = 1000.0
ob_auto_camera = bpy.data.objects.new('AutoCamera', cam_auto)
scene.collection.objects.link(ob_auto_camera)
ob_auto_camera.location = (3.68079, -4.41695, 2.94463)
ob_auto_camera.rotation_euler = (1.09748, -7.21219e-08, 0.694738)
scene.camera = ob_auto_camera
light_auto_sun = bpy.data.lights.new('AutoSun', 'SUN')
light_auto_sun.energy = 3.0
light_auto_sun.angle = 0.0523599
ob_auto_sun = bpy.data.objects.new('AutoSun', light_auto_sun)
scene.collection.objects.link(ob_auto_sun)
ob_auto_sun.rotation_euler = (0.872665, 0.174533, 0.523599)
bpy.context.view_layer.update()
